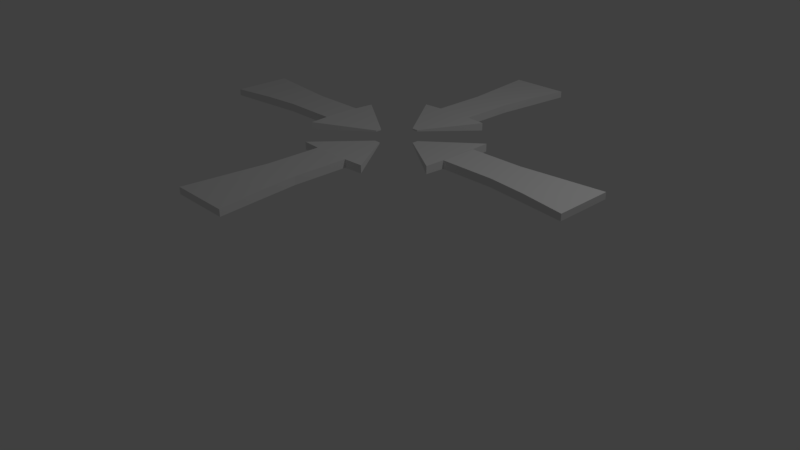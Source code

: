 # Source: arrows.blend  (saved by Blender 2.78.0; exported with 4.5.12 LTS)
import bpy
from mathutils import Matrix  # noqa: F401  (used for matrix-valued properties, if any)

bpy.ops.wm.read_factory_settings(use_empty=True)
scene = bpy.context.scene
scene.name = 'Scene'

# ---- collections
col_collection_1 = bpy.data.collections.new('Collection 1'); scene.collection.children.link(col_collection_1)

# ---- world
world_world = bpy.data.worlds.new('World'); scene.world = world_world
world_world.color = (0.05088, 0.05088, 0.05088)
world_world.use_sun_shadow = False
world_world.sun_shadow_jitter_overblur = 0.0
world_world.cycles.sampling_method = 'MANUAL'

# ---- cameras
cam_camera = bpy.data.cameras.new('Camera')
cam_camera.clip_end = 100.0
cam_camera.lens = 35.0
cam_camera.sensor_width = 32.0
cam_camera.sensor_height = 18.0
cam_camera.ortho_scale = 7.314
cam_camera.dof.focus_distance = 0.0
cam_camera.dof.aperture_fstop = 128.0

# ---- lights
light_lamp = bpy.data.lights.new('Lamp', 'POINT')
light_lamp.transmission_factor = 0.0
light_lamp.cutoff_distance = 30.0
light_lamp.energy = 100.0
light_lamp.shadow_buffer_clip_start = 1.001
light_lamp.shadow_soft_size = 0.1
light_lamp.shadow_maximum_resolution = 0.006
light_lamp.use_absolute_resolution = True

# ---- meshes
me_cube_001 = bpy.data.meshes.new('Cube.001')
me_cube_001.from_pydata([(-0.6316, -1.541, -0.8115), (-0.6316, -1.541, 0.8115), (-0.6316, 1.541, -0.8115), (-0.6316, 1.541, 0.8115), (1.123, -1.0, -1.0), (1.123, -1.0, 1.0), (1.123, 1.0, -1.0), (1.123, 1.0, 1.0), (1.14, 2.029, 0.9537), (1.14, 2.029, -0.9537), (1.14, -2.029, -0.9537), (1.14, -2.029, 0.9537), (1.837, 0.1656, 0.1656), (1.837, 0.1656, -0.1656), (1.837, -0.1656, -0.1656), (1.837, -0.1656, 0.1656), (0.4112, 1.0, -1.0), (0.4112, 1.0, 1.0), (0.4112, -1.0, -1.0), (0.4112, -1.0, 1.0), (-0.06731, 1.214, -1.0), (-0.06731, -1.214, 1.0), (-0.06731, 1.214, 1.0), (-0.06731, -1.214, -1.0)], [], [(0, 1, 3, 2), (16, 17, 7, 6), (5, 4, 10, 11), (23, 21, 1, 0), (16, 6, 4, 18), (22, 3, 1, 21), (10, 9, 13, 14), (4, 6, 9, 10), (7, 5, 11, 8), (6, 7, 8, 9), (13, 12, 15, 14), (8, 11, 15, 12), (9, 8, 12, 13), (11, 10, 14, 15), (7, 17, 19, 5), (20, 16, 18, 23), (4, 5, 19, 18), (20, 22, 17, 16), (2, 3, 22, 20), (2, 20, 23, 0), (17, 22, 21, 19), (18, 19, 21, 23)])
me_cube_001.use_remesh_preserve_volume = False
me_cube_001.use_remesh_preserve_attributes = False
me_cube_001.use_mirror_vertex_groups = False
me_cube_001.update()
me_cube_002 = bpy.data.meshes.new('Cube.002')
me_cube_002.from_pydata([(-0.6316, -1.541, -0.8115), (-0.6316, -1.541, 0.8115), (-0.6316, 1.541, -0.8115), (-0.6316, 1.541, 0.8115), (1.123, -1.0, -1.0), (1.123, -1.0, 1.0), (1.123, 1.0, -1.0), (1.123, 1.0, 1.0), (1.14, 2.029, 0.9537), (1.14, 2.029, -0.9537), (1.14, -2.029, -0.9537), (1.14, -2.029, 0.9537), (1.837, 0.1656, 0.1656), (1.837, 0.1656, -0.1656), (1.837, -0.1656, -0.1656), (1.837, -0.1656, 0.1656), (0.4112, 1.0, -1.0), (0.4112, 1.0, 1.0), (0.4112, -1.0, -1.0), (0.4112, -1.0, 1.0), (-0.06731, 1.214, -1.0), (-0.06731, -1.214, 1.0), (-0.06731, 1.214, 1.0), (-0.06731, -1.214, -1.0)], [], [(0, 1, 3, 2), (16, 17, 7, 6), (5, 4, 10, 11), (23, 21, 1, 0), (16, 6, 4, 18), (22, 3, 1, 21), (10, 9, 13, 14), (4, 6, 9, 10), (7, 5, 11, 8), (6, 7, 8, 9), (13, 12, 15, 14), (8, 11, 15, 12), (9, 8, 12, 13), (11, 10, 14, 15), (7, 17, 19, 5), (20, 16, 18, 23), (4, 5, 19, 18), (20, 22, 17, 16), (2, 3, 22, 20), (2, 20, 23, 0), (17, 22, 21, 19), (18, 19, 21, 23)])
me_cube_002.use_remesh_preserve_volume = False
me_cube_002.use_remesh_preserve_attributes = False
me_cube_002.use_mirror_vertex_groups = False
me_cube_002.update()
me_cube_003 = bpy.data.meshes.new('Cube.003')
me_cube_003.from_pydata([(-0.6316, -1.541, -0.8115), (-0.6316, -1.541, 0.8115), (-0.6316, 1.541, -0.8115), (-0.6316, 1.541, 0.8115), (1.123, -1.0, -1.0), (1.123, -1.0, 1.0), (1.123, 1.0, -1.0), (1.123, 1.0, 1.0), (1.14, 2.029, 0.9537), (1.14, 2.029, -0.9537), (1.14, -2.029, -0.9537), (1.14, -2.029, 0.9537), (1.837, 0.1656, 0.1656), (1.837, 0.1656, -0.1656), (1.837, -0.1656, -0.1656), (1.837, -0.1656, 0.1656), (0.4112, 1.0, -1.0), (0.4112, 1.0, 1.0), (0.4112, -1.0, -1.0), (0.4112, -1.0, 1.0), (-0.06731, 1.214, -1.0), (-0.06731, -1.214, 1.0), (-0.06731, 1.214, 1.0), (-0.06731, -1.214, -1.0)], [], [(0, 1, 3, 2), (16, 17, 7, 6), (5, 4, 10, 11), (23, 21, 1, 0), (16, 6, 4, 18), (22, 3, 1, 21), (10, 9, 13, 14), (4, 6, 9, 10), (7, 5, 11, 8), (6, 7, 8, 9), (13, 12, 15, 14), (8, 11, 15, 12), (9, 8, 12, 13), (11, 10, 14, 15), (7, 17, 19, 5), (20, 16, 18, 23), (4, 5, 19, 18), (20, 22, 17, 16), (2, 3, 22, 20), (2, 20, 23, 0), (17, 22, 21, 19), (18, 19, 21, 23)])
me_cube_003.use_remesh_preserve_volume = False
me_cube_003.use_remesh_preserve_attributes = False
me_cube_003.use_mirror_vertex_groups = False
me_cube_003.update()
me_cube_004 = bpy.data.meshes.new('Cube.004')
me_cube_004.from_pydata([(-0.6316, -1.541, -0.8115), (-0.6316, -1.541, 0.8115), (-0.6316, 1.541, -0.8115), (-0.6316, 1.541, 0.8115), (1.123, -1.0, -1.0), (1.123, -1.0, 1.0), (1.123, 1.0, -1.0), (1.123, 1.0, 1.0), (1.14, 2.029, 0.9537), (1.14, 2.029, -0.9537), (1.14, -2.029, -0.9537), (1.14, -2.029, 0.9537), (1.837, 0.1656, 0.1656), (1.837, 0.1656, -0.1656), (1.837, -0.1656, -0.1656), (1.837, -0.1656, 0.1656), (0.4112, 1.0, -1.0), (0.4112, 1.0, 1.0), (0.4112, -1.0, -1.0), (0.4112, -1.0, 1.0), (-0.06731, 1.214, -1.0), (-0.06731, -1.214, 1.0), (-0.06731, 1.214, 1.0), (-0.06731, -1.214, -1.0)], [], [(0, 1, 3, 2), (16, 17, 7, 6), (5, 4, 10, 11), (23, 21, 1, 0), (16, 6, 4, 18), (22, 3, 1, 21), (10, 9, 13, 14), (4, 6, 9, 10), (7, 5, 11, 8), (6, 7, 8, 9), (13, 12, 15, 14), (8, 11, 15, 12), (9, 8, 12, 13), (11, 10, 14, 15), (7, 17, 19, 5), (20, 16, 18, 23), (4, 5, 19, 18), (20, 22, 17, 16), (2, 3, 22, 20), (2, 20, 23, 0), (17, 22, 21, 19), (18, 19, 21, 23)])
me_cube_004.use_remesh_preserve_volume = False
me_cube_004.use_remesh_preserve_attributes = False
me_cube_004.use_mirror_vertex_groups = False
me_cube_004.update()
arm_armature = bpy.data.armatures.new('Armature')  # bones are not reproduced
arm_armature_001 = bpy.data.armatures.new('Armature.001')  # bones are not reproduced
arm_armature_002 = bpy.data.armatures.new('Armature.002')  # bones are not reproduced
arm_armature_003 = bpy.data.armatures.new('Armature.003')  # bones are not reproduced

# ---- objects
ob_armature = bpy.data.objects.new('Armature', arm_armature)
ob_cube = bpy.data.objects.new('Cube', me_cube_001)
ob_lamp = bpy.data.objects.new('Lamp', light_lamp)
ob_camera = bpy.data.objects.new('Camera', cam_camera)
ob_armature_001 = bpy.data.objects.new('Armature.001', arm_armature_001)
ob_cube_001 = bpy.data.objects.new('Cube.001', me_cube_002)
ob_armature_002 = bpy.data.objects.new('Armature.002', arm_armature_002)
ob_cube_002 = bpy.data.objects.new('Cube.002', me_cube_003)
ob_armature_003 = bpy.data.objects.new('Armature.003', arm_armature_003)
ob_cube_003 = bpy.data.objects.new('Cube.003', me_cube_004)

# ---- transforms, parenting, visibility, modifiers, constraints
ob_armature.location = (-2.861, 0.3162, 1.563)
ob_armature.show_in_front = True
ob_armature.lineart.crease_threshold = 0.0
ob_cube.parent = ob_armature
ob_cube.matrix_parent_inverse = Matrix(((1.0, 0.0, 0.0, 2.861), (-7.451e-09, 1.0, 0.0, -0.3162), (0.0, 0.0, 1.0, -1.563), (0.0, 0.0, 0.0, 1.0)))
ob_cube.location = (-1.972, 0.3162, 1.563)
ob_cube.scale = (0.995, 0.2457, 0.0517)
ob_cube.lineart.crease_threshold = 0.0
_vg = ob_cube.vertex_groups.new(name='Bone')
for _i, _w in zip([0, 1, 2, 3, 20, 21, 22, 23], [0.8687, 0.8726, 0.8726, 0.8687, 0.03177, 0.03152, 0.02643, 0.02671]): _vg.add([_i], _w, 'REPLACE')
_vg = ob_cube.vertex_groups.new(name='Bone.001')
for _i, _w in zip([0, 1, 2, 3, 4, 5, 6, 7, 8, 9, 10, 11, 16, 17, 18, 19, 20, 21, 22, 23], [0.1309, 0.1271, 0.1271, 0.1309, 0.06029, 0.06014, 0.06025, 0.05997, 0.05605, 0.05562, 0.05639, 0.05563, 0.9604, 0.9616, 0.9615, 0.9605, 0.9566, 0.9567, 0.9595, 0.9593]): _vg.add([_i], _w, 'REPLACE')
_vg = ob_cube.vertex_groups.new(name='Bone.002')
for _i, _w in zip([4, 5, 6, 7, 8, 9, 10, 11], [0.5056, 0.414, 0.4144, 0.5073, 0.4739, 0.4412, 0.4725, 0.4407]): _vg.add([_i], _w, 'REPLACE')
_vg = ob_cube.vertex_groups.new(name='Bone.003')
for _i, _w in zip([4, 5, 6, 7, 8, 9, 10, 11, 12, 13, 14, 15], [0.4339, 0.5257, 0.5252, 0.4326, 0.4699, 0.503, 0.4709, 0.5035, 0.9961, 0.9983, 0.9962, 0.9983]): _vg.add([_i], _w, 'REPLACE')
_m = ob_cube.modifiers.new('Armature', 'ARMATURE')
_m.object = ob_armature
ob_lamp.location = (4.076, 1.005, 5.904)
ob_lamp.rotation_euler = (0.6503, 0.05522, 1.866)
ob_lamp.lock_rotations_4d = False
ob_lamp.empty_display_type = 'ARROWS'
ob_lamp.color = (0.0, 0.0, 0.0, 0.0)
ob_lamp.lineart.crease_threshold = 0.0
ob_camera.location = (7.481, -6.508, 5.344)
ob_camera.rotation_euler = (1.109, 0.0, 0.8149)
ob_camera.lock_rotations_4d = False
ob_camera.empty_display_type = 'ARROWS'
ob_camera.color = (0.0, 0.0, 0.0, 0.0)
ob_camera.display_type = 'WIRE'
ob_camera.lineart.crease_threshold = 0.0
ob_armature_001.location = (0.1539, 3.369, 1.563)
ob_armature_001.rotation_euler = (0.0, -0.0, -1.571)
ob_armature_001.show_in_front = True
ob_armature_001.lineart.crease_threshold = 0.0
ob_cube_001.parent = ob_armature_001
ob_cube_001.matrix_parent_inverse = Matrix(((1.0, 0.0, 0.0, 2.861), (-7.451e-09, 1.0, 0.0, -0.3162), (0.0, 0.0, 1.0, -1.563), (0.0, 0.0, 0.0, 1.0)))
ob_cube_001.location = (-1.972, 0.3162, 1.563)
ob_cube_001.scale = (0.995, 0.2457, 0.0517)
ob_cube_001.lineart.crease_threshold = 0.0
_vg = ob_cube_001.vertex_groups.new(name='Bone')
for _i, _w in zip([0, 1, 2, 3, 20, 21, 22, 23], [0.8687, 0.8726, 0.8726, 0.8687, 0.03177, 0.03152, 0.02643, 0.02671]): _vg.add([_i], _w, 'REPLACE')
_vg = ob_cube_001.vertex_groups.new(name='Bone.001')
for _i, _w in zip([0, 1, 2, 3, 4, 5, 6, 7, 8, 9, 10, 11, 16, 17, 18, 19, 20, 21, 22, 23], [0.1309, 0.1271, 0.1271, 0.1309, 0.06029, 0.06014, 0.06025, 0.05997, 0.05605, 0.05562, 0.05639, 0.05563, 0.9604, 0.9616, 0.9615, 0.9605, 0.9566, 0.9567, 0.9595, 0.9593]): _vg.add([_i], _w, 'REPLACE')
_vg = ob_cube_001.vertex_groups.new(name='Bone.002')
for _i, _w in zip([4, 5, 6, 7, 8, 9, 10, 11], [0.5056, 0.414, 0.4144, 0.5073, 0.4739, 0.4412, 0.4725, 0.4407]): _vg.add([_i], _w, 'REPLACE')
_vg = ob_cube_001.vertex_groups.new(name='Bone.003')
for _i, _w in zip([4, 5, 6, 7, 8, 9, 10, 11, 12, 13, 14, 15], [0.4339, 0.5257, 0.5252, 0.4326, 0.4699, 0.503, 0.4709, 0.5035, 0.9961, 0.9983, 0.9962, 0.9983]): _vg.add([_i], _w, 'REPLACE')
_m = ob_cube_001.modifiers.new('Armature', 'ARMATURE')
_m.object = ob_armature_001
ob_armature_002.location = (3.183, 0.3508, 1.563)
ob_armature_002.rotation_euler = (0.0, 0.0, -3.142)
ob_armature_002.show_in_front = True
ob_armature_002.lineart.crease_threshold = 0.0
ob_cube_002.parent = ob_armature_002
ob_cube_002.matrix_parent_inverse = Matrix(((1.0, 0.0, 0.0, 2.861), (-7.451e-09, 1.0, 0.0, -0.3162), (0.0, 0.0, 1.0, -1.563), (0.0, 0.0, 0.0, 1.0)))
ob_cube_002.location = (-1.972, 0.3162, 1.563)
ob_cube_002.scale = (0.995, 0.2457, 0.0517)
ob_cube_002.lineart.crease_threshold = 0.0
_vg = ob_cube_002.vertex_groups.new(name='Bone')
for _i, _w in zip([0, 1, 2, 3, 20, 21, 22, 23], [0.8687, 0.8726, 0.8726, 0.8687, 0.03177, 0.03152, 0.02643, 0.02671]): _vg.add([_i], _w, 'REPLACE')
_vg = ob_cube_002.vertex_groups.new(name='Bone.001')
for _i, _w in zip([0, 1, 2, 3, 4, 5, 6, 7, 8, 9, 10, 11, 16, 17, 18, 19, 20, 21, 22, 23], [0.1309, 0.1271, 0.1271, 0.1309, 0.06029, 0.06014, 0.06025, 0.05997, 0.05605, 0.05562, 0.05639, 0.05563, 0.9604, 0.9616, 0.9615, 0.9605, 0.9566, 0.9567, 0.9595, 0.9593]): _vg.add([_i], _w, 'REPLACE')
_vg = ob_cube_002.vertex_groups.new(name='Bone.002')
for _i, _w in zip([4, 5, 6, 7, 8, 9, 10, 11], [0.5056, 0.414, 0.4144, 0.5073, 0.4739, 0.4412, 0.4725, 0.4407]): _vg.add([_i], _w, 'REPLACE')
_vg = ob_cube_002.vertex_groups.new(name='Bone.003')
for _i, _w in zip([4, 5, 6, 7, 8, 9, 10, 11, 12, 13, 14, 15], [0.4339, 0.5257, 0.5252, 0.4326, 0.4699, 0.503, 0.4709, 0.5035, 0.9961, 0.9983, 0.9962, 0.9983]): _vg.add([_i], _w, 'REPLACE')
_m = ob_cube_002.modifiers.new('Armature', 'ARMATURE')
_m.object = ob_armature_002
ob_armature_003.location = (0.1476, -2.684, 1.563)
ob_armature_003.rotation_euler = (0.0, -0.0, -4.712)
ob_armature_003.show_in_front = True
ob_armature_003.lineart.crease_threshold = 0.0
ob_cube_003.parent = ob_armature_003
ob_cube_003.matrix_parent_inverse = Matrix(((1.0, 0.0, 0.0, 2.861), (-7.451e-09, 1.0, 0.0, -0.3162), (0.0, 0.0, 1.0, -1.563), (0.0, 0.0, 0.0, 1.0)))
ob_cube_003.location = (-1.972, 0.3162, 1.563)
ob_cube_003.scale = (0.995, 0.2457, 0.0517)
ob_cube_003.lineart.crease_threshold = 0.0
_vg = ob_cube_003.vertex_groups.new(name='Bone')
for _i, _w in zip([0, 1, 2, 3, 20, 21, 22, 23], [0.8687, 0.8726, 0.8726, 0.8687, 0.03177, 0.03152, 0.02643, 0.02671]): _vg.add([_i], _w, 'REPLACE')
_vg = ob_cube_003.vertex_groups.new(name='Bone.001')
for _i, _w in zip([0, 1, 2, 3, 4, 5, 6, 7, 8, 9, 10, 11, 16, 17, 18, 19, 20, 21, 22, 23], [0.1309, 0.1271, 0.1271, 0.1309, 0.06029, 0.06014, 0.06025, 0.05997, 0.05605, 0.05562, 0.05639, 0.05563, 0.9604, 0.9616, 0.9615, 0.9605, 0.9566, 0.9567, 0.9595, 0.9593]): _vg.add([_i], _w, 'REPLACE')
_vg = ob_cube_003.vertex_groups.new(name='Bone.002')
for _i, _w in zip([4, 5, 6, 7, 8, 9, 10, 11], [0.5056, 0.414, 0.4144, 0.5073, 0.4739, 0.4412, 0.4725, 0.4407]): _vg.add([_i], _w, 'REPLACE')
_vg = ob_cube_003.vertex_groups.new(name='Bone.003')
for _i, _w in zip([4, 5, 6, 7, 8, 9, 10, 11, 12, 13, 14, 15], [0.4339, 0.5257, 0.5252, 0.4326, 0.4699, 0.503, 0.4709, 0.5035, 0.9961, 0.9983, 0.9962, 0.9983]): _vg.add([_i], _w, 'REPLACE')
_m = ob_cube_003.modifiers.new('Armature', 'ARMATURE')
_m.object = ob_armature_003

# ---- collection membership
col_collection_1.objects.link(ob_armature)
col_collection_1.objects.link(ob_cube)
col_collection_1.objects.link(ob_lamp)
col_collection_1.objects.link(ob_camera)
col_collection_1.objects.link(ob_armature_001)
col_collection_1.objects.link(ob_cube_001)
col_collection_1.objects.link(ob_armature_002)
col_collection_1.objects.link(ob_cube_002)
col_collection_1.objects.link(ob_armature_003)
col_collection_1.objects.link(ob_cube_003)

# ---- scene / render settings (as saved in the file)
scene.camera = ob_camera
scene.frame_start = 1; scene.frame_end = 20; scene.frame_set(20)
scene.render.engine = 'BLENDER_EEVEE_NEXT'
scene.render.resolution_percentage = 50
scene.render.dither_intensity = 0.0
scene.cycles.use_denoising = False
scene.cycles.samples = 128
scene.cycles.sampling_pattern = 'TABULATED_SOBOL'
scene.cycles.light_sampling_threshold = 0.0
scene.cycles.use_adaptive_sampling = False
scene.cycles.use_light_tree = False
scene.cycles.blur_glossy = 0.0
scene.cycles.sample_clamp_indirect = 0.0
scene.view_settings.view_transform = 'Standard'
bpy.context.view_layer.update()

